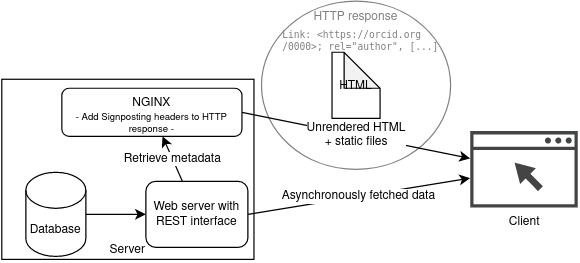

The diagram above was exported from draw.io. Its source (the exported page's mxGraphModel, read from the mxfile embedded in the PNG):
<mxGraphModel dx="718" dy="496" grid="1" gridSize="10" guides="1" tooltips="1" connect="1" arrows="1" fold="1" page="1" pageScale="1" pageWidth="850" pageHeight="1100" math="0" shadow="0">
  <root>
    <mxCell id="0" />
    <mxCell id="1" parent="0" />
    <mxCell id="2" value="&lt;font color=&quot;#808080&quot; style=&quot;font-size: 10px;&quot;&gt;HTTP response&lt;/font&gt;" style="ellipse;whiteSpace=wrap;html=1;verticalAlign=top;strokeColor=#808080;fontSize=10;" vertex="1" parent="1">
      <mxGeometry x="426.25" y="537.5" width="157.5" height="140" as="geometry" />
    </mxCell>
    <mxCell id="3" value="Server" style="rounded=0;whiteSpace=wrap;html=1;verticalAlign=bottom;fontSize=10;" vertex="1" parent="1">
      <mxGeometry x="210" y="602.5" width="210" height="150" as="geometry" />
    </mxCell>
    <mxCell id="4" value="Client" style="sketch=0;pointerEvents=1;shadow=0;dashed=0;html=1;strokeColor=none;fillColor=#434445;aspect=fixed;labelPosition=center;verticalLabelPosition=bottom;verticalAlign=top;align=center;outlineConnect=0;shape=mxgraph.vvd.web_browser;fontSize=10;" vertex="1" parent="1">
      <mxGeometry x="600" y="645.65" width="89.72" height="63.7" as="geometry" />
    </mxCell>
    <mxCell id="5" value="Database" style="shape=cylinder3;whiteSpace=wrap;html=1;boundedLbl=1;backgroundOutline=1;size=15;fontSize=10;" vertex="1" parent="1">
      <mxGeometry x="230" y="680" width="50" height="70" as="geometry" />
    </mxCell>
    <mxCell id="6" value="Web server with REST interface" style="rounded=1;whiteSpace=wrap;html=1;fontSize=10;" vertex="1" parent="1">
      <mxGeometry x="330" y="687.5" width="85" height="55" as="geometry" />
    </mxCell>
    <mxCell id="7" value="" style="endArrow=classic;html=1;rounded=0;fontSize=10;" edge="1" source="5" target="6" parent="1">
      <mxGeometry width="50" height="50" relative="1" as="geometry">
        <mxPoint x="320" y="832.5" as="sourcePoint" />
        <mxPoint x="370" y="782.5" as="targetPoint" />
      </mxGeometry>
    </mxCell>
    <mxCell id="8" value="HTML" style="shape=note;whiteSpace=wrap;html=1;backgroundOutline=1;darkOpacity=0.05;fontSize=10;" vertex="1" parent="1">
      <mxGeometry x="485" y="580" width="40" height="55" as="geometry" />
    </mxCell>
    <mxCell id="9" value="Unrendered HTML&lt;br style=&quot;font-size: 10px;&quot;&gt;+ static files" style="endArrow=classic;html=1;rounded=0;exitX=1;exitY=0.5;exitDx=0;exitDy=0;fontSize=10;" edge="1" source="10" target="4" parent="1">
      <mxGeometry width="50" height="50" relative="1" as="geometry">
        <mxPoint x="360" y="832.5" as="sourcePoint" />
        <mxPoint x="410" y="782.5" as="targetPoint" />
      </mxGeometry>
    </mxCell>
    <mxCell id="10" value="NGINX" style="rounded=1;whiteSpace=wrap;html=1;fontSize=10;verticalAlign=top;" vertex="1" parent="1">
      <mxGeometry x="260" y="610" width="150" height="40" as="geometry" />
    </mxCell>
    <mxCell id="11" value="Asynchronously fetched data" style="endArrow=classic;html=1;rounded=0;exitX=1;exitY=0.5;exitDx=0;exitDy=0;fontSize=10;" edge="1" source="6" target="4" parent="1">
      <mxGeometry width="50" height="50" relative="1" as="geometry">
        <mxPoint x="620" y="832.5" as="sourcePoint" />
        <mxPoint x="480" y="762.5" as="targetPoint" />
      </mxGeometry>
    </mxCell>
    <mxCell id="12" value="Retrieve metadata" style="endArrow=none;html=1;rounded=0;startArrow=classic;startFill=1;endFill=0;fontSize=10;" edge="1" source="10" target="6" parent="1">
      <mxGeometry width="50" height="50" relative="1" as="geometry">
        <mxPoint x="270" y="718" as="sourcePoint" />
        <mxPoint x="345" y="718" as="targetPoint" />
      </mxGeometry>
    </mxCell>
    <mxCell id="13" value="&lt;font style=&quot;font-size: 8px;&quot;&gt;- Add Signposting headers to HTTP response -&lt;br style=&quot;font-size: 8px;&quot;&gt;&lt;/font&gt;" style="text;html=1;strokeColor=none;fillColor=none;align=center;verticalAlign=middle;whiteSpace=wrap;rounded=0;fontSize=8;" vertex="1" parent="1">
      <mxGeometry x="260" y="630" width="150" height="20" as="geometry" />
    </mxCell>
    <mxCell id="14" value="&lt;p style=&quot;line-height: 100%; font-size: 8px;&quot;&gt;&lt;font color=&quot;#808080&quot; style=&quot;font-size: 8px;&quot;&gt;&lt;code style=&quot;font-size: 8px;&quot;&gt;Link: &amp;lt;https://orcid.org/0000&amp;gt;; rel=&quot;author&quot;, [...]&lt;/code&gt;&lt;/font&gt;&lt;/p&gt;" style="text;whiteSpace=wrap;html=1;fontSize=8;verticalAlign=middle;spacing=0;spacingBottom=-1;" vertex="1" parent="1">
      <mxGeometry x="443.75" y="550" width="140" height="40" as="geometry" />
    </mxCell>
  </root>
</mxGraphModel>